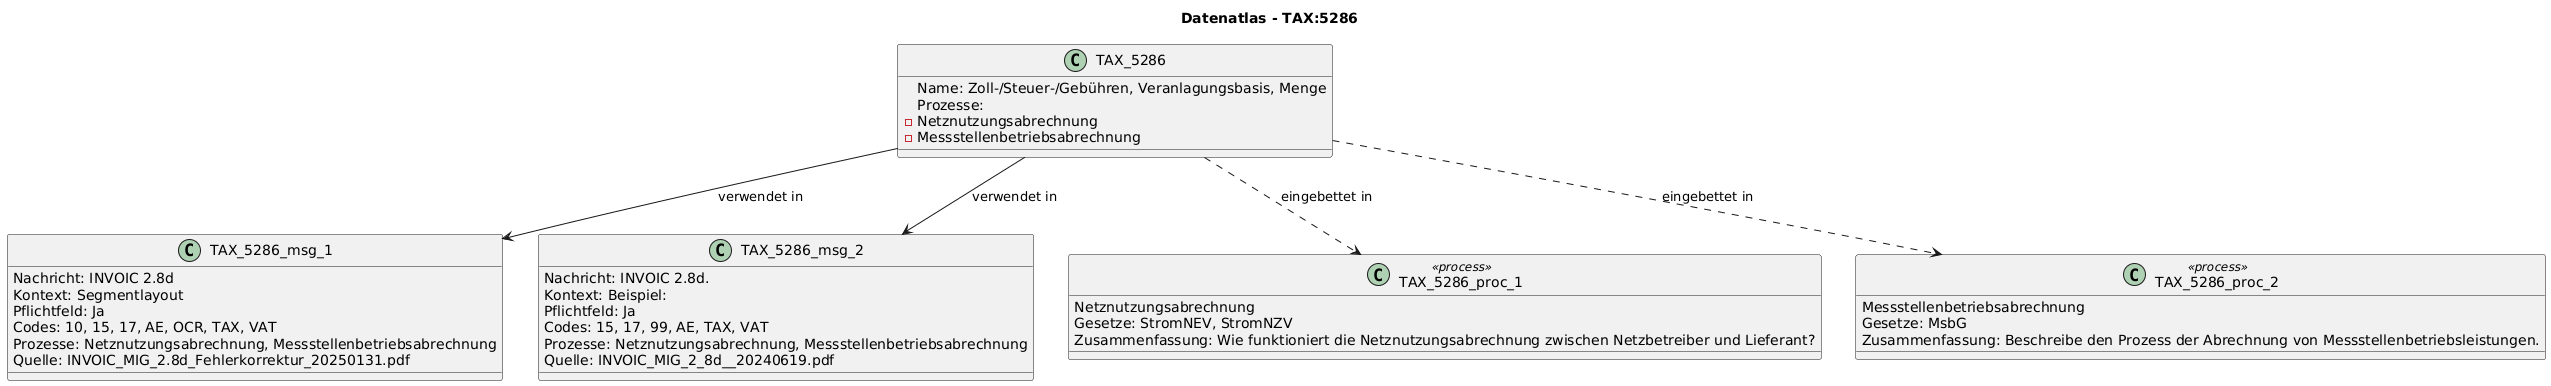

The diagram above was rendered by PlantUML. Its source (embedded in the PNG):
@startuml
title Datenatlas - TAX:5286
class TAX_5286 {
  Name: Zoll-/Steuer-/Gebühren, Veranlagungsbasis, Menge
  Prozesse:
    - Netznutzungsabrechnung
    - Messstellenbetriebsabrechnung
}
class TAX_5286_msg_1 {
  Nachricht: INVOIC 2.8d
  Kontext: Segmentlayout
  Pflichtfeld: Ja
  Codes: 10, 15, 17, AE, OCR, TAX, VAT
  Prozesse: Netznutzungsabrechnung, Messstellenbetriebsabrechnung
  Quelle: INVOIC_MIG_2.8d_Fehlerkorrektur_20250131.pdf
}
TAX_5286 --> TAX_5286_msg_1 : verwendet in
class TAX_5286_msg_2 {
  Nachricht: INVOIC 2.8d.
  Kontext: Beispiel:
  Pflichtfeld: Ja
  Codes: 15, 17, 99, AE, TAX, VAT
  Prozesse: Netznutzungsabrechnung, Messstellenbetriebsabrechnung
  Quelle: INVOIC_MIG_2_8d__20240619.pdf
}
TAX_5286 --> TAX_5286_msg_2 : verwendet in
class TAX_5286_proc_1 <<process>> {
  Netznutzungsabrechnung
  Gesetze: StromNEV, StromNZV
  Zusammenfassung: Wie funktioniert die Netznutzungsabrechnung zwischen Netzbetreiber und Lieferant?
}
TAX_5286 ..> TAX_5286_proc_1 : eingebettet in
class TAX_5286_proc_2 <<process>> {
  Messstellenbetriebsabrechnung
  Gesetze: MsbG
  Zusammenfassung: Beschreibe den Prozess der Abrechnung von Messstellenbetriebsleistungen.
}
TAX_5286 ..> TAX_5286_proc_2 : eingebettet in
@enduml